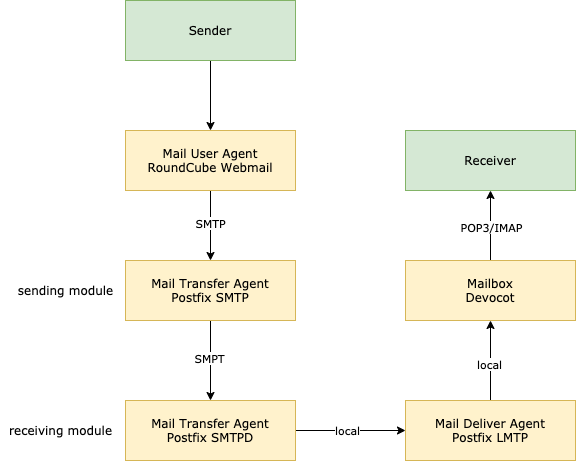

The diagram above was exported from draw.io. Its source (the exported page's mxGraphModel, read from the mxfile embedded in the PNG):
<mxGraphModel dx="742" dy="540" grid="1" gridSize="10" guides="1" tooltips="1" connect="1" arrows="1" fold="1" page="1" pageScale="1" pageWidth="827" pageHeight="1169" math="0" shadow="0">
  <root>
    <mxCell id="0" />
    <mxCell id="1" parent="0" />
    <mxCell id="mXYsXoYgq-VMvvL16rsp-9" style="edgeStyle=orthogonalEdgeStyle;rounded=0;orthogonalLoop=1;jettySize=auto;html=1;exitX=0.5;exitY=1;exitDx=0;exitDy=0;entryX=0.5;entryY=0;entryDx=0;entryDy=0;fontFamily=Verdana;" edge="1" parent="1" source="mXYsXoYgq-VMvvL16rsp-1" target="mXYsXoYgq-VMvvL16rsp-3">
      <mxGeometry relative="1" as="geometry" />
    </mxCell>
    <mxCell id="mXYsXoYgq-VMvvL16rsp-1" value="Sender" style="rounded=0;whiteSpace=wrap;html=1;fontFamily=Verdana;fillColor=#d5e8d4;strokeColor=#82b366;" vertex="1" parent="1">
      <mxGeometry x="220" y="180" width="170" height="60" as="geometry" />
    </mxCell>
    <mxCell id="mXYsXoYgq-VMvvL16rsp-2" value="Receiver" style="rounded=0;whiteSpace=wrap;html=1;fontFamily=Verdana;fillColor=#d5e8d4;strokeColor=#82b366;" vertex="1" parent="1">
      <mxGeometry x="500" y="310" width="170" height="60" as="geometry" />
    </mxCell>
    <mxCell id="mXYsXoYgq-VMvvL16rsp-11" style="edgeStyle=orthogonalEdgeStyle;rounded=0;orthogonalLoop=1;jettySize=auto;html=1;exitX=0.5;exitY=1;exitDx=0;exitDy=0;entryX=0.5;entryY=0;entryDx=0;entryDy=0;fontFamily=Verdana;" edge="1" parent="1" source="mXYsXoYgq-VMvvL16rsp-3" target="mXYsXoYgq-VMvvL16rsp-4">
      <mxGeometry relative="1" as="geometry" />
    </mxCell>
    <mxCell id="mXYsXoYgq-VMvvL16rsp-12" value="SMTP" style="edgeLabel;html=1;align=center;verticalAlign=middle;resizable=0;points=[];fontFamily=Verdana;" vertex="1" connectable="0" parent="mXYsXoYgq-VMvvL16rsp-11">
      <mxGeometry x="-0.0449" relative="1" as="geometry">
        <mxPoint as="offset" />
      </mxGeometry>
    </mxCell>
    <mxCell id="mXYsXoYgq-VMvvL16rsp-3" value="Mail User Agent&lt;br&gt;RoundCube Webmail" style="rounded=0;whiteSpace=wrap;html=1;fontFamily=Verdana;fillColor=#fff2cc;strokeColor=#d6b656;" vertex="1" parent="1">
      <mxGeometry x="220" y="310" width="170" height="60" as="geometry" />
    </mxCell>
    <mxCell id="mXYsXoYgq-VMvvL16rsp-13" style="edgeStyle=orthogonalEdgeStyle;rounded=0;orthogonalLoop=1;jettySize=auto;html=1;exitX=0.5;exitY=1;exitDx=0;exitDy=0;entryX=0.5;entryY=0;entryDx=0;entryDy=0;fontFamily=Verdana;" edge="1" parent="1" source="mXYsXoYgq-VMvvL16rsp-4" target="mXYsXoYgq-VMvvL16rsp-5">
      <mxGeometry relative="1" as="geometry" />
    </mxCell>
    <mxCell id="mXYsXoYgq-VMvvL16rsp-14" value="SMPT" style="edgeLabel;html=1;align=center;verticalAlign=middle;resizable=0;points=[];fontFamily=Verdana;" vertex="1" connectable="0" parent="mXYsXoYgq-VMvvL16rsp-13">
      <mxGeometry x="-0.0571" y="-1" relative="1" as="geometry">
        <mxPoint as="offset" />
      </mxGeometry>
    </mxCell>
    <mxCell id="mXYsXoYgq-VMvvL16rsp-4" value="Mail Transfer Agent&lt;br&gt;Postfix SMTP" style="rounded=0;whiteSpace=wrap;html=1;fontFamily=Verdana;fillColor=#fff2cc;strokeColor=#d6b656;" vertex="1" parent="1">
      <mxGeometry x="220" y="440" width="170" height="60" as="geometry" />
    </mxCell>
    <mxCell id="mXYsXoYgq-VMvvL16rsp-15" style="edgeStyle=orthogonalEdgeStyle;rounded=0;orthogonalLoop=1;jettySize=auto;html=1;exitX=1;exitY=0.5;exitDx=0;exitDy=0;entryX=0;entryY=0.5;entryDx=0;entryDy=0;fontFamily=Verdana;" edge="1" parent="1" source="mXYsXoYgq-VMvvL16rsp-5" target="mXYsXoYgq-VMvvL16rsp-6">
      <mxGeometry relative="1" as="geometry" />
    </mxCell>
    <mxCell id="mXYsXoYgq-VMvvL16rsp-16" value="local" style="edgeLabel;html=1;align=center;verticalAlign=middle;resizable=0;points=[];fontFamily=Verdana;" vertex="1" connectable="0" parent="mXYsXoYgq-VMvvL16rsp-15">
      <mxGeometry x="-0.0649" relative="1" as="geometry">
        <mxPoint as="offset" />
      </mxGeometry>
    </mxCell>
    <mxCell id="mXYsXoYgq-VMvvL16rsp-5" value="Mail Transfer Agent&lt;br&gt;Postfix SMTPD" style="rounded=0;whiteSpace=wrap;html=1;fontFamily=Verdana;fillColor=#fff2cc;strokeColor=#d6b656;" vertex="1" parent="1">
      <mxGeometry x="220" y="580" width="170" height="60" as="geometry" />
    </mxCell>
    <mxCell id="mXYsXoYgq-VMvvL16rsp-18" style="edgeStyle=orthogonalEdgeStyle;rounded=0;orthogonalLoop=1;jettySize=auto;html=1;exitX=0.5;exitY=0;exitDx=0;exitDy=0;entryX=0.5;entryY=1;entryDx=0;entryDy=0;fontFamily=Verdana;" edge="1" parent="1" source="mXYsXoYgq-VMvvL16rsp-6" target="mXYsXoYgq-VMvvL16rsp-7">
      <mxGeometry relative="1" as="geometry" />
    </mxCell>
    <mxCell id="mXYsXoYgq-VMvvL16rsp-19" value="local" style="edgeLabel;html=1;align=center;verticalAlign=middle;resizable=0;points=[];fontFamily=Verdana;" vertex="1" connectable="0" parent="mXYsXoYgq-VMvvL16rsp-18">
      <mxGeometry x="-0.1" y="1" relative="1" as="geometry">
        <mxPoint as="offset" />
      </mxGeometry>
    </mxCell>
    <mxCell id="mXYsXoYgq-VMvvL16rsp-6" value="Mail Deliver Agent&lt;br&gt;Postfix LMTP" style="rounded=0;whiteSpace=wrap;html=1;fontFamily=Verdana;fillColor=#fff2cc;strokeColor=#d6b656;" vertex="1" parent="1">
      <mxGeometry x="500" y="580" width="170" height="60" as="geometry" />
    </mxCell>
    <mxCell id="mXYsXoYgq-VMvvL16rsp-17" style="edgeStyle=orthogonalEdgeStyle;rounded=0;orthogonalLoop=1;jettySize=auto;html=1;exitX=0.5;exitY=0;exitDx=0;exitDy=0;entryX=0.5;entryY=1;entryDx=0;entryDy=0;fontFamily=Verdana;" edge="1" parent="1" source="mXYsXoYgq-VMvvL16rsp-7" target="mXYsXoYgq-VMvvL16rsp-2">
      <mxGeometry relative="1" as="geometry" />
    </mxCell>
    <mxCell id="mXYsXoYgq-VMvvL16rsp-20" value="POP3/IMAP" style="edgeLabel;html=1;align=center;verticalAlign=middle;resizable=0;points=[];fontFamily=Verdana;" vertex="1" connectable="0" parent="mXYsXoYgq-VMvvL16rsp-17">
      <mxGeometry x="-0.0367" y="-1" relative="1" as="geometry">
        <mxPoint as="offset" />
      </mxGeometry>
    </mxCell>
    <mxCell id="mXYsXoYgq-VMvvL16rsp-7" value="Mailbox&lt;br&gt;Devocot" style="rounded=0;whiteSpace=wrap;html=1;fontFamily=Verdana;fillColor=#fff2cc;strokeColor=#d6b656;" vertex="1" parent="1">
      <mxGeometry x="500" y="440" width="170" height="60" as="geometry" />
    </mxCell>
    <mxCell id="mXYsXoYgq-VMvvL16rsp-21" value="sending module" style="text;html=1;align=center;verticalAlign=middle;resizable=0;points=[];autosize=1;fontFamily=Verdana;" vertex="1" parent="1">
      <mxGeometry x="105" y="460" width="110" height="20" as="geometry" />
    </mxCell>
    <mxCell id="mXYsXoYgq-VMvvL16rsp-22" value="receiving module" style="text;html=1;align=center;verticalAlign=middle;resizable=0;points=[];autosize=1;fontFamily=Verdana;" vertex="1" parent="1">
      <mxGeometry x="95" y="600" width="120" height="20" as="geometry" />
    </mxCell>
  </root>
</mxGraphModel>